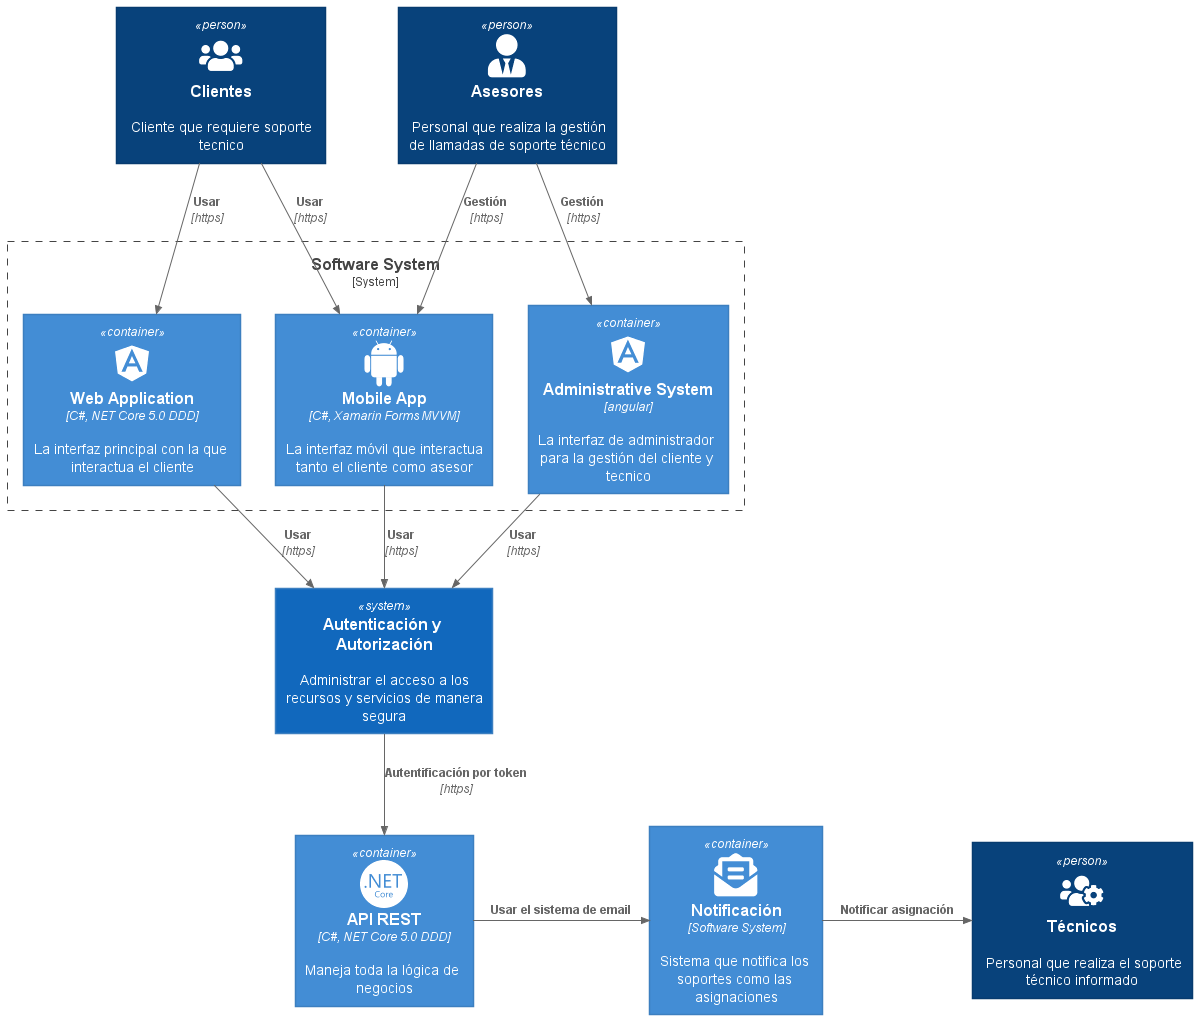

The diagram above was rendered by PlantUML. Its source (embedded in the PNG):
@startuml Diagrama de Contexto

!include https://raw.githubusercontent.com/plantuml-stdlib/C4-PlantUML/master/C4_Container.puml

!define DEVICONS https://raw.githubusercontent.com/tupadr3/plantuml-icon-font-sprites/master/devicons
!define DEVICONS_2 https://raw.githubusercontent.com/tupadr3/plantuml-icon-font-sprites/master/devicons2
!define FONTAWESOME https://raw.githubusercontent.com/tupadr3/plantuml-icon-font-sprites/master/font-awesome-5

!include DEVICONS/angular.puml
!include DEVICONS/android.puml
!include DEVICONS_2/dotnetcore.puml

!include FONTAWESOME/users.puml
!include FONTAWESOME/user_tie.puml
!include FONTAWESOME/users_cog.puml
!include FONTAWESOME/viber.puml
!include FONTAWESOME/envelope_open_text.puml

Person(user, "Clientes", "Cliente que requiere soporte tecnico", $sprite="users")
Person(adviser, "Asesores", "Personal que realiza la gestión de llamadas de soporte técnico", $sprite="user_tie")
Person(technical, "Técnicos", "Personal que realiza el soporte técnico informado", $sprite="users_cog")

System_Boundary(app, "Software System") {
    Container(web_app, "Web Application", "C#, NET Core 5.0 DDD", "La interfaz principal con la que interactua el cliente", $sprite="angular")
    Container(mobile_app, "Mobile App", "C#, Xamarin Forms MVVM", "La interfaz móvil que interactua tanto el cliente como asesor", $sprite="android")
    Container(admin_app, "Administrative System", "angular", "La interfaz de administrador para la gestión del cliente y tecnico", $sprite="angular")
}

System(identity, "Autenticación y Autorización", "Administrar el acceso a los recursos y servicios de manera segura")

Container(api, "API REST", "C#, NET Core 5.0 DDD", "Maneja toda la lógica de negocios", $sprite="dotnetcore")
Container(notification, "Notificación", "Software System", "Sistema que notifica los soportes como las asignaciones", $sprite="envelope_open_text")

Rel(user, web_app, "Usar", "https")
Rel(user, mobile_app, "Usar", "https")

Rel(adviser, mobile_app, "Gestión", "https")
Rel(adviser, admin_app, "Gestión", "https")

Rel(web_app, identity, "Usar", "https")
Rel(mobile_app, identity, "Usar", "https")
Rel(admin_app, identity, "Usar", "https")

Rel(identity, api, "Autentificación por token", "https")

Rel_R(api, notification, "Usar el sistema de email")

Rel_R(notification, technical, "Notificar asignación")

@enduml